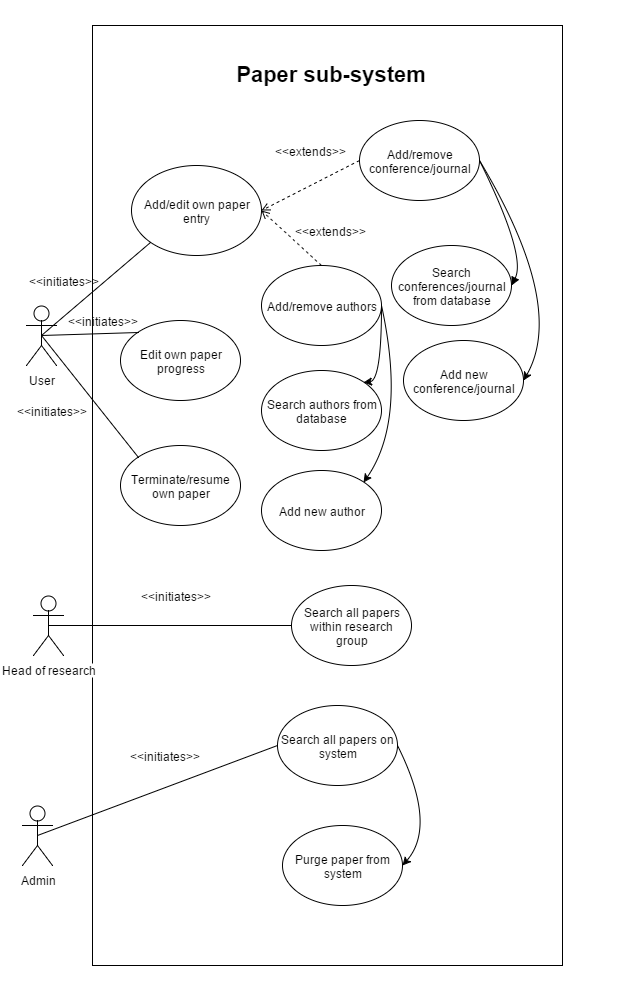

The diagram above was exported from draw.io. Its source (the exported page's mxGraphModel, read from the mxfile embedded in the PNG):
<mxGraphModel dx="1430" dy="736" grid="1" gridSize="10" guides="1" tooltips="1" connect="1" arrows="1" fold="1" page="1" pageScale="1" pageWidth="826" pageHeight="1169" background="#ffffff" math="0">
  <root>
    <mxCell id="0" />
    <mxCell id="1" parent="0" />
    <mxCell id="2" value="" style="whiteSpace=wrap;html=1;fontSize=12;" vertex="1" parent="1">
      <mxGeometry x="214" y="50" width="470" height="940" as="geometry" />
    </mxCell>
    <mxCell id="3" value="Add/edit own paper entry" style="ellipse;whiteSpace=wrap;html=1;" vertex="1" parent="1">
      <mxGeometry x="253" y="190" width="130" height="90" as="geometry" />
    </mxCell>
    <mxCell id="4" value="User" style="shape=umlActor;verticalLabelPosition=bottom;labelBackgroundColor=#ffffff;verticalAlign=top;html=1;" vertex="1" parent="1">
      <mxGeometry x="148" y="330" width="30" height="60" as="geometry" />
    </mxCell>
    <mxCell id="5" value="&amp;lt;&amp;lt;initiates&amp;gt;&amp;gt;" style="text;html=1;strokeColor=none;fillColor=none;align=center;verticalAlign=middle;whiteSpace=wrap;overflow=hidden;" vertex="1" parent="1">
      <mxGeometry x="184" y="335" width="80" height="20" as="geometry" />
    </mxCell>
    <mxCell id="6" value="Add/remove conference/journal" style="ellipse;whiteSpace=wrap;html=1;" vertex="1" parent="1">
      <mxGeometry x="481" y="145" width="120" height="80" as="geometry" />
    </mxCell>
    <mxCell id="7" value="&amp;lt;&amp;lt;extends&amp;gt;&amp;gt;" style="text;html=1;strokeColor=none;fillColor=none;align=center;verticalAlign=middle;whiteSpace=wrap;overflow=hidden;" vertex="1" parent="1">
      <mxGeometry x="411" y="245" width="80" height="20" as="geometry" />
    </mxCell>
    <mxCell id="8" value="Add/remove authors" style="ellipse;whiteSpace=wrap;html=1;" vertex="1" parent="1">
      <mxGeometry x="383" y="290" width="120" height="80" as="geometry" />
    </mxCell>
    <mxCell id="9" value="&amp;lt;&amp;lt;extends&amp;gt;&amp;gt;" style="text;html=1;strokeColor=none;fillColor=none;align=center;verticalAlign=middle;whiteSpace=wrap;overflow=hidden;" vertex="1" parent="1">
      <mxGeometry x="391" y="165" width="80" height="20" as="geometry" />
    </mxCell>
    <mxCell id="10" value="&amp;lt;&amp;lt;initiates&amp;gt;&amp;gt;" style="text;html=1;strokeColor=none;fillColor=none;align=center;verticalAlign=middle;whiteSpace=wrap;overflow=hidden;" vertex="1" parent="1">
      <mxGeometry x="145" y="295" width="80" height="20" as="geometry" />
    </mxCell>
    <mxCell id="11" value="Search conferences/journal from database" style="ellipse;whiteSpace=wrap;html=1;" vertex="1" parent="1">
      <mxGeometry x="513" y="270" width="120" height="80" as="geometry" />
    </mxCell>
    <mxCell id="12" value="Add new conference/journal" style="ellipse;whiteSpace=wrap;html=1;" vertex="1" parent="1">
      <mxGeometry x="525" y="365" width="120" height="80" as="geometry" />
    </mxCell>
    <mxCell id="13" value="Search authors from database" style="ellipse;whiteSpace=wrap;html=1;" vertex="1" parent="1">
      <mxGeometry x="383" y="395" width="120" height="80" as="geometry" />
    </mxCell>
    <mxCell id="14" value="Add new author" style="ellipse;whiteSpace=wrap;html=1;" vertex="1" parent="1">
      <mxGeometry x="383" y="495" width="120" height="80" as="geometry" />
    </mxCell>
    <mxCell id="15" value="Admin" style="shape=umlActor;verticalLabelPosition=bottom;labelBackgroundColor=#ffffff;verticalAlign=top;html=1;" vertex="1" parent="1">
      <mxGeometry x="144" y="830" width="30" height="60" as="geometry" />
    </mxCell>
    <mxCell id="16" value="Head of research" style="shape=umlActor;verticalLabelPosition=bottom;labelBackgroundColor=#ffffff;verticalAlign=top;html=1;" vertex="1" parent="1">
      <mxGeometry x="155" y="620" width="30" height="60" as="geometry" />
    </mxCell>
    <mxCell id="17" value="Search all papers on system" style="ellipse;whiteSpace=wrap;html=1;" vertex="1" parent="1">
      <mxGeometry x="399" y="730" width="120" height="80" as="geometry" />
    </mxCell>
    <mxCell id="18" value="Purge paper from system" style="ellipse;whiteSpace=wrap;html=1;" vertex="1" parent="1">
      <mxGeometry x="404" y="850" width="120" height="80" as="geometry" />
    </mxCell>
    <mxCell id="19" value="Search all papers within research group" style="ellipse;whiteSpace=wrap;html=1;" vertex="1" parent="1">
      <mxGeometry x="413" y="610" width="120" height="80" as="geometry" />
    </mxCell>
    <mxCell id="20" value="&amp;lt;&amp;lt;initiates&amp;gt;&amp;gt;" style="text;html=1;strokeColor=none;fillColor=none;align=center;verticalAlign=middle;whiteSpace=wrap;overflow=hidden;" vertex="1" parent="1">
      <mxGeometry x="257" y="610" width="80" height="20" as="geometry" />
    </mxCell>
    <mxCell id="21" value="&amp;lt;&amp;lt;initiates&amp;gt;&amp;gt;" style="text;html=1;strokeColor=none;fillColor=none;align=center;verticalAlign=middle;whiteSpace=wrap;overflow=hidden;" vertex="1" parent="1">
      <mxGeometry x="246" y="770" width="80" height="20" as="geometry" />
    </mxCell>
    <mxCell id="22" value="Terminate/resume own paper" style="ellipse;whiteSpace=wrap;html=1;" vertex="1" parent="1">
      <mxGeometry x="242" y="470" width="120" height="80" as="geometry" />
    </mxCell>
    <mxCell id="23" value="Edit own paper progress" style="ellipse;whiteSpace=wrap;html=1;" vertex="1" parent="1">
      <mxGeometry x="242" y="345" width="120" height="80" as="geometry" />
    </mxCell>
    <mxCell id="24" value="&amp;lt;&amp;lt;initiates&amp;gt;&amp;gt;" style="text;html=1;strokeColor=none;fillColor=none;align=center;verticalAlign=middle;whiteSpace=wrap;overflow=hidden;" vertex="1" parent="1">
      <mxGeometry x="133" y="425" width="80" height="20" as="geometry" />
    </mxCell>
    <mxCell id="25" value="" style="curved=1;endArrow=classic;html=1;exitX=1;exitY=0.5;entryX=1;entryY=0.5;" edge="1" source="17" target="18" parent="1">
      <mxGeometry x="519" y="770" width="50" height="50" as="geometry">
        <mxPoint x="468" y="890" as="sourcePoint" />
        <mxPoint x="518" y="840" as="targetPoint" />
        <Array as="points">
          <mxPoint x="559" y="850" />
        </Array>
      </mxGeometry>
    </mxCell>
    <mxCell id="26" value="" style="endArrow=none;html=1;fontSize=12;exitX=0.5;exitY=0.5;exitPerimeter=0;entryX=0;entryY=0.5;" edge="1" source="15" target="17" parent="1">
      <mxGeometry x="159" y="770" width="50" height="50" as="geometry">
        <mxPoint x="279" y="880" as="sourcePoint" />
        <mxPoint x="329" y="830" as="targetPoint" />
      </mxGeometry>
    </mxCell>
    <mxCell id="27" value="" style="endArrow=none;html=1;fontSize=12;exitX=0.5;exitY=0.5;exitPerimeter=0;entryX=0;entryY=0.5;" edge="1" source="16" target="19" parent="1">
      <mxGeometry x="170" y="650" width="50" height="50" as="geometry">
        <mxPoint x="350" y="700" as="sourcePoint" />
        <mxPoint x="400" y="650" as="targetPoint" />
      </mxGeometry>
    </mxCell>
    <mxCell id="28" value="Paper sub-system" style="text;html=1;strokeColor=none;fillColor=none;align=center;verticalAlign=middle;whiteSpace=wrap;overflow=hidden;fontSize=22;fontStyle=1" vertex="1" parent="1">
      <mxGeometry x="291" y="78.33333333333348" width="320" height="40" as="geometry" />
    </mxCell>
    <mxCell id="29" value="" style="endArrow=none;html=1;fontSize=12;exitX=0.5;exitY=0.5;exitPerimeter=0;entryX=0;entryY=1;" edge="1" source="4" target="3" parent="1">
      <mxGeometry x="163" y="267" width="50" height="50" as="geometry">
        <mxPoint x="240" y="335" as="sourcePoint" />
        <mxPoint x="290" y="285" as="targetPoint" />
      </mxGeometry>
    </mxCell>
    <mxCell id="30" value="" style="endArrow=none;html=1;fontSize=12;exitX=0.5;exitY=0.5;exitPerimeter=0;entryX=0;entryY=0;" edge="1" source="4" target="23" parent="1">
      <mxGeometry x="163" y="357" width="50" height="50" as="geometry">
        <mxPoint x="230" y="435" as="sourcePoint" />
        <mxPoint x="280" y="385" as="targetPoint" />
      </mxGeometry>
    </mxCell>
    <mxCell id="31" value="" style="endArrow=none;html=1;fontSize=12;exitX=0.5;exitY=0.5;exitPerimeter=0;entryX=0;entryY=0;" edge="1" source="4" target="22" parent="1">
      <mxGeometry x="163" y="360" width="50" height="50" as="geometry">
        <mxPoint x="210" y="535" as="sourcePoint" />
        <mxPoint x="260" y="485" as="targetPoint" />
      </mxGeometry>
    </mxCell>
    <mxCell id="32" value="" style="endArrow=open;html=1;fontSize=12;strokeColor=#000000;dashed=1;exitX=0;exitY=0.5;entryX=1;entryY=0.5;endFill=0;" edge="1" source="6" target="3" parent="1">
      <mxGeometry x="383" y="185" width="50" height="50" as="geometry">
        <mxPoint x="-12" y="105" as="sourcePoint" />
        <mxPoint x="38" y="55" as="targetPoint" />
      </mxGeometry>
    </mxCell>
    <mxCell id="33" value="" style="endArrow=open;html=1;fontSize=12;strokeColor=#000000;dashed=1;exitX=0.5;exitY=0;entryX=1;entryY=0.5;endFill=0;" edge="1" source="8" target="3" parent="1">
      <mxGeometry x="-2" y="65" width="50" height="50" as="geometry">
        <mxPoint x="-2" y="115" as="sourcePoint" />
        <mxPoint x="48" y="65" as="targetPoint" />
      </mxGeometry>
    </mxCell>
    <mxCell id="34" value="" style="curved=1;endArrow=block;html=1;strokeColor=#000000;fontSize=12;exitX=1;exitY=0.5;entryX=1;entryY=0.5;endFill=1;" edge="1" source="6" target="11" parent="1">
      <mxGeometry x="601" y="185" width="50" height="50" as="geometry">
        <mxPoint x="688" y="315" as="sourcePoint" />
        <mxPoint x="738" y="265" as="targetPoint" />
        <Array as="points">
          <mxPoint x="648" y="280" />
        </Array>
      </mxGeometry>
    </mxCell>
    <mxCell id="35" value="" style="curved=1;endArrow=classic;html=1;strokeColor=#000000;fontSize=12;exitX=1;exitY=0.5;entryX=1;entryY=0.5;" edge="1" source="6" target="12" parent="1">
      <mxGeometry x="601" y="185" width="50" height="50" as="geometry">
        <mxPoint x="698" y="360" as="sourcePoint" />
        <mxPoint x="748" y="310" as="targetPoint" />
        <Array as="points">
          <mxPoint x="688" y="330" />
        </Array>
      </mxGeometry>
    </mxCell>
    <mxCell id="36" value="" style="curved=1;endArrow=classic;html=1;strokeColor=#000000;fontSize=12;exitX=1;exitY=0.5;entryX=1;entryY=0;" edge="1" source="8" target="13" parent="1">
      <mxGeometry x="485" y="330" width="50" height="50" as="geometry">
        <mxPoint x="488" y="455" as="sourcePoint" />
        <mxPoint x="538" y="405" as="targetPoint" />
        <Array as="points">
          <mxPoint x="503" y="405" />
        </Array>
      </mxGeometry>
    </mxCell>
    <mxCell id="37" value="" style="curved=1;endArrow=classic;html=1;strokeColor=#000000;fontSize=12;exitX=1;exitY=0.5;entryX=1;entryY=0;" edge="1" source="8" target="14" parent="1">
      <mxGeometry x="485" y="330" width="50" height="50" as="geometry">
        <mxPoint x="508" y="545" as="sourcePoint" />
        <mxPoint x="558" y="495" as="targetPoint" />
        <Array as="points">
          <mxPoint x="528" y="445" />
        </Array>
      </mxGeometry>
    </mxCell>
  </root>
</mxGraphModel>